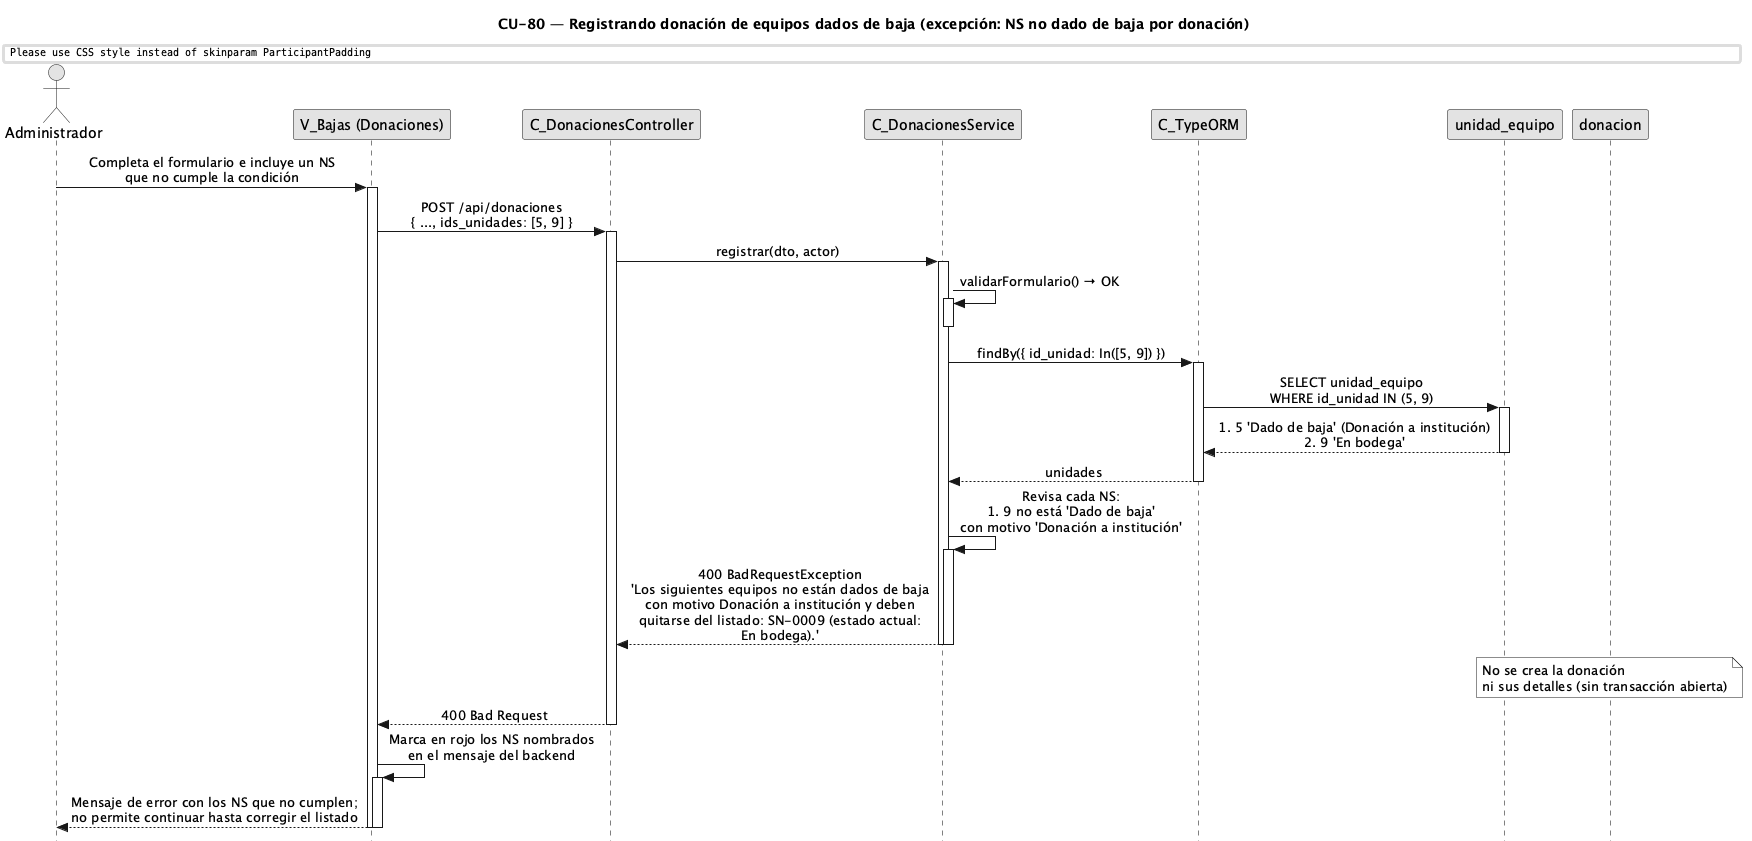

The diagram above was rendered by PlantUML. Its source (embedded in the PNG):
@startuml CU80-exc-ns-no-cumple
title CU-80 — Registrando donación de equipos dados de baja (excepción: NS no dado de baja por donación)

skinparam style strictuml
skinparam monochrome true
skinparam shadowing false
skinparam sequenceMessageAlign center
skinparam ParticipantPadding 35
skinparam ActorPadding 15
skinparam sequence {
  MessageAlign center
  LifeLineBorderColor black
}
hide footbox

actor "Administrador" as user
participant "V_Bajas (Donaciones)" as view
participant "C_DonacionesController" as ctrl
participant "C_DonacionesService" as svc
participant "C_TypeORM" as orm
participant "unidad_equipo" as uent
participant "donacion" as dent

user -> view : Completa el formulario e incluye un NS\nque no cumple la condición
activate view

view -> ctrl : POST /api/donaciones\n{ ..., ids_unidades: [5, 9] }
activate ctrl

ctrl -> svc : registrar(dto, actor)
activate svc

svc -> svc : validarFormulario() → OK
activate svc
deactivate svc

svc -> orm : findBy({ id_unidad: In([5, 9]) })
activate orm
orm -> uent : SELECT unidad_equipo\nWHERE id_unidad IN (5, 9)
activate uent
uent --> orm : #5 'Dado de baja' (Donación a institución)\n#9 'En bodega'
deactivate uent
orm --> svc : unidades
deactivate orm

svc -> svc : Revisa cada NS:\n#9 no está 'Dado de baja'\ncon motivo 'Donación a institución'
activate svc
svc --> ctrl : 400 BadRequestException\n'Los siguientes equipos no están dados de baja\ncon motivo Donación a institución y deben\nquitarse del listado: SN-0009 (estado actual:\nEn bodega).'
deactivate svc
deactivate svc

note over dent : No se crea la donación\nni sus detalles (sin transacción abierta)

ctrl --> view : 400 Bad Request
deactivate ctrl

view -> view : Marca en rojo los NS nombrados\nen el mensaje del backend
activate view
view --> user : Mensaje de error con los NS que no cumplen;\nno permite continuar hasta corregir el listado
deactivate view
deactivate view

@enduml